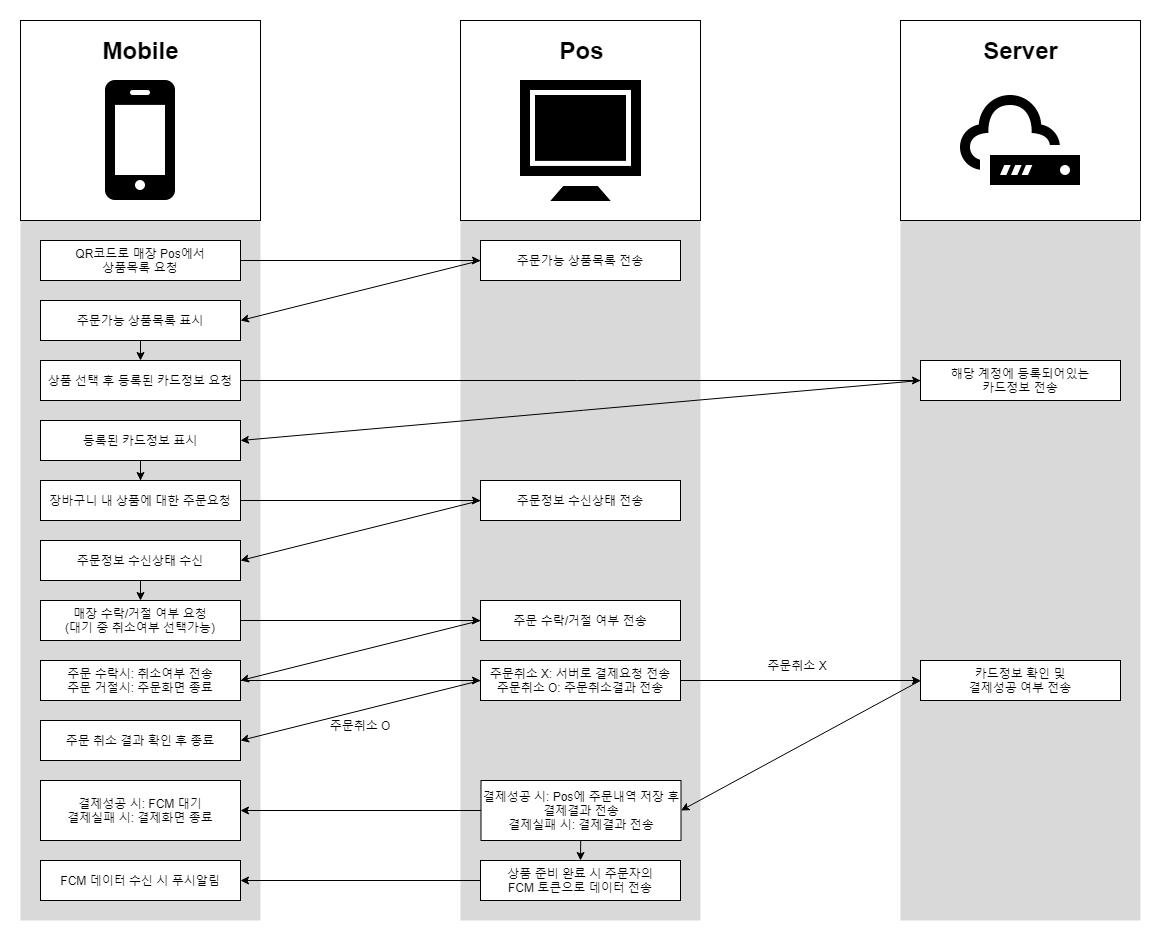

The diagram above was exported from draw.io. Its source (the exported page's mxGraphModel, read from the mxfile embedded in the PNG):
<mxGraphModel dx="1422" dy="762" grid="1" gridSize="10" guides="1" tooltips="1" connect="1" arrows="1" fold="1" page="1" pageScale="1" pageWidth="827" pageHeight="1169" math="0" shadow="0">
  <root>
    <mxCell id="0" />
    <mxCell id="1" parent="0" />
    <mxCell id="e5avp6cGb5CJFvUtYPes-1" value="" style="rounded=0;whiteSpace=wrap;html=1;strokeColor=none;fillColor=#D9D9D9;" vertex="1" parent="1">
      <mxGeometry x="130" y="510" width="240" height="700" as="geometry" />
    </mxCell>
    <mxCell id="e5avp6cGb5CJFvUtYPes-2" value="" style="rounded=0;whiteSpace=wrap;html=1;strokeColor=none;fillColor=#D9D9D9;" vertex="1" parent="1">
      <mxGeometry x="570" y="510" width="240" height="700" as="geometry" />
    </mxCell>
    <mxCell id="e5avp6cGb5CJFvUtYPes-3" value="" style="rounded=0;whiteSpace=wrap;html=1;strokeColor=none;fillColor=#D9D9D9;" vertex="1" parent="1">
      <mxGeometry x="1010" y="510" width="240" height="700" as="geometry" />
    </mxCell>
    <mxCell id="e5avp6cGb5CJFvUtYPes-4" style="edgeStyle=orthogonalEdgeStyle;rounded=0;orthogonalLoop=1;jettySize=auto;html=1;" edge="1" parent="1" source="e5avp6cGb5CJFvUtYPes-5" target="e5avp6cGb5CJFvUtYPes-7">
      <mxGeometry relative="1" as="geometry" />
    </mxCell>
    <mxCell id="e5avp6cGb5CJFvUtYPes-5" value="QR코드로 매장 Pos에서&lt;br&gt;상품목록 요청" style="rounded=0;whiteSpace=wrap;html=1;" vertex="1" parent="1">
      <mxGeometry x="150" y="530" width="200" height="40" as="geometry" />
    </mxCell>
    <mxCell id="e5avp6cGb5CJFvUtYPes-6" style="rounded=0;orthogonalLoop=1;jettySize=auto;html=1;entryX=1;entryY=0.5;entryDx=0;entryDy=0;exitX=0;exitY=0.5;exitDx=0;exitDy=0;" edge="1" parent="1" source="e5avp6cGb5CJFvUtYPes-7" target="e5avp6cGb5CJFvUtYPes-9">
      <mxGeometry relative="1" as="geometry" />
    </mxCell>
    <mxCell id="e5avp6cGb5CJFvUtYPes-7" value="주문가능 상품목록 전송" style="rounded=0;whiteSpace=wrap;html=1;" vertex="1" parent="1">
      <mxGeometry x="590" y="530" width="200" height="40" as="geometry" />
    </mxCell>
    <mxCell id="e5avp6cGb5CJFvUtYPes-8" style="edgeStyle=none;rounded=0;orthogonalLoop=1;jettySize=auto;html=1;entryX=0.5;entryY=0;entryDx=0;entryDy=0;" edge="1" parent="1" source="e5avp6cGb5CJFvUtYPes-9" target="e5avp6cGb5CJFvUtYPes-11">
      <mxGeometry relative="1" as="geometry" />
    </mxCell>
    <mxCell id="e5avp6cGb5CJFvUtYPes-9" value="주문가능 상품목록 표시" style="rounded=0;whiteSpace=wrap;html=1;" vertex="1" parent="1">
      <mxGeometry x="150" y="590" width="200" height="40" as="geometry" />
    </mxCell>
    <mxCell id="e5avp6cGb5CJFvUtYPes-10" style="edgeStyle=none;rounded=0;orthogonalLoop=1;jettySize=auto;html=1;" edge="1" parent="1" source="e5avp6cGb5CJFvUtYPes-11" target="e5avp6cGb5CJFvUtYPes-13">
      <mxGeometry relative="1" as="geometry" />
    </mxCell>
    <mxCell id="e5avp6cGb5CJFvUtYPes-11" value="상품 선택 후 등록된 카드정보 요청" style="rounded=0;whiteSpace=wrap;html=1;" vertex="1" parent="1">
      <mxGeometry x="150" y="650" width="200" height="40" as="geometry" />
    </mxCell>
    <mxCell id="e5avp6cGb5CJFvUtYPes-12" style="edgeStyle=none;rounded=0;orthogonalLoop=1;jettySize=auto;html=1;entryX=1;entryY=0.5;entryDx=0;entryDy=0;exitX=0;exitY=0.5;exitDx=0;exitDy=0;" edge="1" parent="1" source="e5avp6cGb5CJFvUtYPes-13" target="e5avp6cGb5CJFvUtYPes-14">
      <mxGeometry relative="1" as="geometry" />
    </mxCell>
    <mxCell id="e5avp6cGb5CJFvUtYPes-13" value="해당 계정에 등록되어있는&lt;br&gt;카드정보 전송" style="rounded=0;whiteSpace=wrap;html=1;" vertex="1" parent="1">
      <mxGeometry x="1030" y="650" width="200" height="40" as="geometry" />
    </mxCell>
    <mxCell id="e5avp6cGb5CJFvUtYPes-50" style="edgeStyle=orthogonalEdgeStyle;rounded=0;orthogonalLoop=1;jettySize=auto;html=1;entryX=0.5;entryY=0;entryDx=0;entryDy=0;" edge="1" parent="1" source="e5avp6cGb5CJFvUtYPes-14" target="e5avp6cGb5CJFvUtYPes-16">
      <mxGeometry relative="1" as="geometry" />
    </mxCell>
    <mxCell id="e5avp6cGb5CJFvUtYPes-14" value="등록된 카드정보 표시" style="rounded=0;whiteSpace=wrap;html=1;" vertex="1" parent="1">
      <mxGeometry x="150" y="710" width="200" height="40" as="geometry" />
    </mxCell>
    <mxCell id="e5avp6cGb5CJFvUtYPes-15" style="edgeStyle=none;rounded=0;orthogonalLoop=1;jettySize=auto;html=1;entryX=0;entryY=0.5;entryDx=0;entryDy=0;" edge="1" parent="1" source="e5avp6cGb5CJFvUtYPes-16" target="e5avp6cGb5CJFvUtYPes-18">
      <mxGeometry relative="1" as="geometry" />
    </mxCell>
    <mxCell id="e5avp6cGb5CJFvUtYPes-16" value="장바구니 내 상품에 대한 주문요청" style="rounded=0;whiteSpace=wrap;html=1;" vertex="1" parent="1">
      <mxGeometry x="150" y="770" width="200" height="40" as="geometry" />
    </mxCell>
    <mxCell id="e5avp6cGb5CJFvUtYPes-17" style="edgeStyle=none;rounded=0;orthogonalLoop=1;jettySize=auto;html=1;entryX=1;entryY=0.5;entryDx=0;entryDy=0;exitX=0;exitY=0.5;exitDx=0;exitDy=0;" edge="1" parent="1" source="e5avp6cGb5CJFvUtYPes-18" target="e5avp6cGb5CJFvUtYPes-20">
      <mxGeometry relative="1" as="geometry" />
    </mxCell>
    <mxCell id="e5avp6cGb5CJFvUtYPes-18" value="주문정보 수신상태 전송" style="rounded=0;whiteSpace=wrap;html=1;" vertex="1" parent="1">
      <mxGeometry x="590" y="770" width="200" height="40" as="geometry" />
    </mxCell>
    <mxCell id="e5avp6cGb5CJFvUtYPes-19" style="edgeStyle=none;rounded=0;orthogonalLoop=1;jettySize=auto;html=1;" edge="1" parent="1" source="e5avp6cGb5CJFvUtYPes-20" target="e5avp6cGb5CJFvUtYPes-23">
      <mxGeometry relative="1" as="geometry" />
    </mxCell>
    <mxCell id="e5avp6cGb5CJFvUtYPes-20" value="주문정보 수신상태 수신" style="rounded=0;whiteSpace=wrap;html=1;" vertex="1" parent="1">
      <mxGeometry x="150" y="830" width="200" height="40" as="geometry" />
    </mxCell>
    <mxCell id="e5avp6cGb5CJFvUtYPes-21" style="edgeStyle=none;rounded=0;orthogonalLoop=1;jettySize=auto;html=1;entryX=1;entryY=0.5;entryDx=0;entryDy=0;exitX=0;exitY=0.5;exitDx=0;exitDy=0;" edge="1" parent="1" source="e5avp6cGb5CJFvUtYPes-22" target="e5avp6cGb5CJFvUtYPes-25">
      <mxGeometry relative="1" as="geometry" />
    </mxCell>
    <mxCell id="e5avp6cGb5CJFvUtYPes-22" value="주문 수락/거절 여부 전송" style="rounded=0;whiteSpace=wrap;html=1;" vertex="1" parent="1">
      <mxGeometry x="590" y="890" width="200" height="40" as="geometry" />
    </mxCell>
    <mxCell id="e5avp6cGb5CJFvUtYPes-49" style="edgeStyle=orthogonalEdgeStyle;rounded=0;orthogonalLoop=1;jettySize=auto;html=1;entryX=0;entryY=0.5;entryDx=0;entryDy=0;" edge="1" parent="1" source="e5avp6cGb5CJFvUtYPes-23" target="e5avp6cGb5CJFvUtYPes-22">
      <mxGeometry relative="1" as="geometry" />
    </mxCell>
    <mxCell id="e5avp6cGb5CJFvUtYPes-23" value="매장 수락/거절 여부 요청&lt;br&gt;(대기 중 취소여부 선택가능)" style="rounded=0;whiteSpace=wrap;html=1;" vertex="1" parent="1">
      <mxGeometry x="150" y="890" width="200" height="40" as="geometry" />
    </mxCell>
    <mxCell id="e5avp6cGb5CJFvUtYPes-24" style="edgeStyle=none;rounded=0;orthogonalLoop=1;jettySize=auto;html=1;entryX=0;entryY=0.5;entryDx=0;entryDy=0;" edge="1" parent="1" source="e5avp6cGb5CJFvUtYPes-25" target="e5avp6cGb5CJFvUtYPes-27">
      <mxGeometry relative="1" as="geometry" />
    </mxCell>
    <mxCell id="e5avp6cGb5CJFvUtYPes-25" value="주문 수락시: 취소여부 전송&lt;br&gt;주문 거절시: 주문화면 종료" style="rounded=0;whiteSpace=wrap;html=1;" vertex="1" parent="1">
      <mxGeometry x="150" y="950" width="200" height="40" as="geometry" />
    </mxCell>
    <mxCell id="e5avp6cGb5CJFvUtYPes-26" style="edgeStyle=none;rounded=0;orthogonalLoop=1;jettySize=auto;html=1;entryX=0;entryY=0.5;entryDx=0;entryDy=0;" edge="1" parent="1" source="e5avp6cGb5CJFvUtYPes-27" target="e5avp6cGb5CJFvUtYPes-29">
      <mxGeometry relative="1" as="geometry" />
    </mxCell>
    <mxCell id="e5avp6cGb5CJFvUtYPes-27" value="주문취소 X: 서버로 결제요청 전송&lt;br&gt;주문취소 O: 주문취소결과 전송" style="rounded=0;whiteSpace=wrap;html=1;" vertex="1" parent="1">
      <mxGeometry x="590" y="950" width="200" height="40" as="geometry" />
    </mxCell>
    <mxCell id="e5avp6cGb5CJFvUtYPes-28" style="edgeStyle=none;rounded=0;orthogonalLoop=1;jettySize=auto;html=1;entryX=1;entryY=0.5;entryDx=0;entryDy=0;exitX=0;exitY=0.5;exitDx=0;exitDy=0;" edge="1" parent="1" source="e5avp6cGb5CJFvUtYPes-29" target="e5avp6cGb5CJFvUtYPes-32">
      <mxGeometry relative="1" as="geometry" />
    </mxCell>
    <mxCell id="e5avp6cGb5CJFvUtYPes-29" value="카드정보 확인 및&lt;br&gt;결제성공 여부 전송" style="rounded=0;whiteSpace=wrap;html=1;" vertex="1" parent="1">
      <mxGeometry x="1030" y="950" width="200" height="40" as="geometry" />
    </mxCell>
    <mxCell id="e5avp6cGb5CJFvUtYPes-30" style="edgeStyle=none;rounded=0;orthogonalLoop=1;jettySize=auto;html=1;entryX=1;entryY=0.5;entryDx=0;entryDy=0;" edge="1" parent="1" source="e5avp6cGb5CJFvUtYPes-32" target="e5avp6cGb5CJFvUtYPes-33">
      <mxGeometry relative="1" as="geometry" />
    </mxCell>
    <mxCell id="e5avp6cGb5CJFvUtYPes-31" style="edgeStyle=none;rounded=0;orthogonalLoop=1;jettySize=auto;html=1;entryX=0.5;entryY=0;entryDx=0;entryDy=0;" edge="1" parent="1" source="e5avp6cGb5CJFvUtYPes-32" target="e5avp6cGb5CJFvUtYPes-36">
      <mxGeometry relative="1" as="geometry" />
    </mxCell>
    <mxCell id="e5avp6cGb5CJFvUtYPes-32" value="결제성공 시: Pos에 주문내역 저장 후&lt;br&gt;결제결과 전송&lt;br&gt;결제실패 시: 결제결과 전송" style="rounded=0;whiteSpace=wrap;html=1;" vertex="1" parent="1">
      <mxGeometry x="590.5" y="1070" width="200" height="60" as="geometry" />
    </mxCell>
    <mxCell id="e5avp6cGb5CJFvUtYPes-33" value="결제성공 시:&amp;nbsp;FCM 대기&lt;br&gt;결제실패 시: 결제화면 종료" style="rounded=0;whiteSpace=wrap;html=1;" vertex="1" parent="1">
      <mxGeometry x="150" y="1070" width="200" height="60" as="geometry" />
    </mxCell>
    <mxCell id="e5avp6cGb5CJFvUtYPes-34" value="FCM 데이터 수신 시 푸시알림" style="rounded=0;whiteSpace=wrap;html=1;" vertex="1" parent="1">
      <mxGeometry x="150" y="1150" width="200" height="40" as="geometry" />
    </mxCell>
    <mxCell id="e5avp6cGb5CJFvUtYPes-35" style="edgeStyle=none;rounded=0;orthogonalLoop=1;jettySize=auto;html=1;entryX=1;entryY=0.5;entryDx=0;entryDy=0;" edge="1" parent="1" source="e5avp6cGb5CJFvUtYPes-36" target="e5avp6cGb5CJFvUtYPes-34">
      <mxGeometry relative="1" as="geometry" />
    </mxCell>
    <mxCell id="e5avp6cGb5CJFvUtYPes-36" value="상품 준비 완료 시 주문자의&lt;br&gt;FCM 토큰으로 데이터 전송" style="rounded=0;whiteSpace=wrap;html=1;" vertex="1" parent="1">
      <mxGeometry x="590" y="1150" width="200" height="40" as="geometry" />
    </mxCell>
    <mxCell id="e5avp6cGb5CJFvUtYPes-37" value="" style="group" vertex="1" connectable="0" parent="1">
      <mxGeometry x="130" y="310" width="240" height="200" as="geometry" />
    </mxCell>
    <mxCell id="e5avp6cGb5CJFvUtYPes-38" value="" style="rounded=0;whiteSpace=wrap;html=1;" vertex="1" parent="e5avp6cGb5CJFvUtYPes-37">
      <mxGeometry width="240" height="200" as="geometry" />
    </mxCell>
    <mxCell id="e5avp6cGb5CJFvUtYPes-39" value="" style="shape=image;verticalLabelPosition=bottom;labelBackgroundColor=#ffffff;verticalAlign=top;aspect=fixed;imageAspect=0;image=data:image/png,(base64 omitted: 3048 chars);" vertex="1" parent="e5avp6cGb5CJFvUtYPes-37">
      <mxGeometry x="60" y="60" width="120" height="120" as="geometry" />
    </mxCell>
    <mxCell id="e5avp6cGb5CJFvUtYPes-40" value="Mobile" style="text;strokeColor=none;fillColor=none;html=1;fontSize=24;fontStyle=1;verticalAlign=middle;align=center;" vertex="1" parent="e5avp6cGb5CJFvUtYPes-37">
      <mxGeometry x="70" y="10" width="100" height="40" as="geometry" />
    </mxCell>
    <mxCell id="e5avp6cGb5CJFvUtYPes-41" value="" style="group" vertex="1" connectable="0" parent="1">
      <mxGeometry x="570" y="310" width="240" height="200" as="geometry" />
    </mxCell>
    <mxCell id="e5avp6cGb5CJFvUtYPes-42" value="" style="rounded=0;whiteSpace=wrap;html=1;" vertex="1" parent="e5avp6cGb5CJFvUtYPes-41">
      <mxGeometry width="240" height="200" as="geometry" />
    </mxCell>
    <mxCell id="e5avp6cGb5CJFvUtYPes-43" value="" style="shape=image;verticalLabelPosition=bottom;labelBackgroundColor=#ffffff;verticalAlign=top;aspect=fixed;imageAspect=0;image=data:image/png,(base64 omitted: 1828 chars);" vertex="1" parent="e5avp6cGb5CJFvUtYPes-41">
      <mxGeometry x="60" y="60" width="121" height="121" as="geometry" />
    </mxCell>
    <mxCell id="e5avp6cGb5CJFvUtYPes-44" value="Pos" style="text;strokeColor=none;fillColor=none;html=1;fontSize=24;fontStyle=1;verticalAlign=middle;align=center;" vertex="1" parent="e5avp6cGb5CJFvUtYPes-41">
      <mxGeometry x="70.5" y="10" width="100" height="40" as="geometry" />
    </mxCell>
    <mxCell id="e5avp6cGb5CJFvUtYPes-45" value="" style="group" vertex="1" connectable="0" parent="1">
      <mxGeometry x="1010" y="310" width="240" height="200" as="geometry" />
    </mxCell>
    <mxCell id="e5avp6cGb5CJFvUtYPes-46" value="" style="rounded=0;whiteSpace=wrap;html=1;" vertex="1" parent="e5avp6cGb5CJFvUtYPes-45">
      <mxGeometry width="240" height="200" as="geometry" />
    </mxCell>
    <mxCell id="e5avp6cGb5CJFvUtYPes-47" value="" style="shape=image;verticalLabelPosition=bottom;labelBackgroundColor=#ffffff;verticalAlign=top;aspect=fixed;imageAspect=0;image=data:image/png,(base64 omitted: 8072 chars);" vertex="1" parent="e5avp6cGb5CJFvUtYPes-45">
      <mxGeometry x="60" y="60" width="120" height="120" as="geometry" />
    </mxCell>
    <mxCell id="e5avp6cGb5CJFvUtYPes-48" value="Server" style="text;strokeColor=none;fillColor=none;html=1;fontSize=24;fontStyle=1;verticalAlign=middle;align=center;" vertex="1" parent="e5avp6cGb5CJFvUtYPes-45">
      <mxGeometry x="70" y="10" width="100" height="40" as="geometry" />
    </mxCell>
    <mxCell id="e5avp6cGb5CJFvUtYPes-53" value="주문취소 X" style="text;html=1;strokeColor=none;fillColor=none;align=center;verticalAlign=middle;whiteSpace=wrap;rounded=0;" vertex="1" parent="1">
      <mxGeometry x="827" y="940" width="160" height="30" as="geometry" />
    </mxCell>
    <mxCell id="e5avp6cGb5CJFvUtYPes-54" value="주문취소 O" style="text;html=1;strokeColor=none;fillColor=none;align=center;verticalAlign=middle;whiteSpace=wrap;rounded=0;" vertex="1" parent="1">
      <mxGeometry x="390" y="1000" width="160" height="30" as="geometry" />
    </mxCell>
    <mxCell id="e5avp6cGb5CJFvUtYPes-55" value="주문 취소 결과 확인 후 종료" style="rounded=0;whiteSpace=wrap;html=1;" vertex="1" parent="1">
      <mxGeometry x="150" y="1010" width="200" height="40" as="geometry" />
    </mxCell>
    <mxCell id="e5avp6cGb5CJFvUtYPes-57" style="edgeStyle=none;rounded=0;orthogonalLoop=1;jettySize=auto;html=1;entryX=1;entryY=0.5;entryDx=0;entryDy=0;exitX=0;exitY=0.5;exitDx=0;exitDy=0;" edge="1" parent="1">
      <mxGeometry relative="1" as="geometry">
        <mxPoint x="590" y="970" as="sourcePoint" />
        <mxPoint x="350" y="1030" as="targetPoint" />
      </mxGeometry>
    </mxCell>
  </root>
</mxGraphModel>